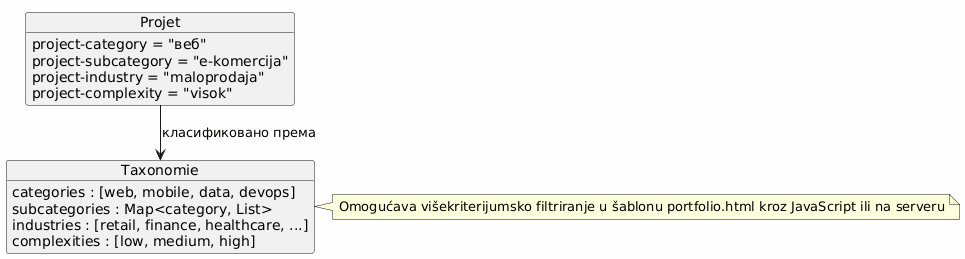

The diagram above was rendered by PlantUML. Its source (embedded in the PNG):
@startuml
skinparam backgroundColor #FEFEFE

object Projet {
  project-category = "веб"
  project-subcategory = "e-komercija"
  project-industry = "maloprodaja"
  project-complexity = "visok"
}

object Taxonomie {
  categories : [web, mobile, data, devops]
  subcategories : Map<category, List>
  industries : [retail, finance, healthcare, ...]
  complexities : [low, medium, high]
}

Projet --> Taxonomie : класификовано према

note right of Taxonomie
Omogućava višekriterijumsko filtriranje u šablonu portfolio.html kroz JavaScript ili na serveru
end note
@enduml